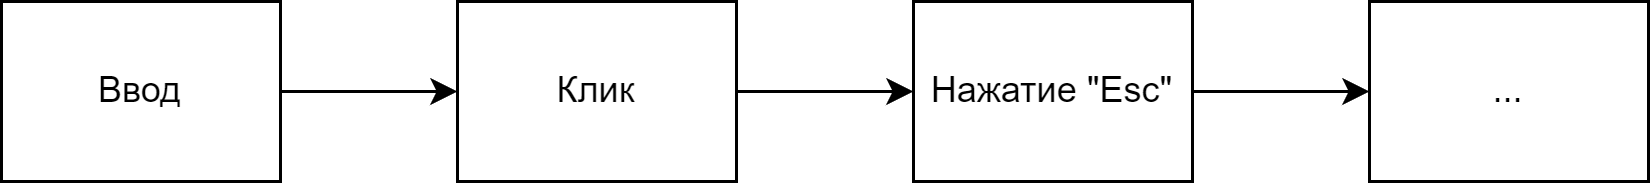

The diagram above was exported from draw.io. Its source (the exported page's mxGraphModel, read from the mxfile embedded in the PNG):
<mxGraphModel dx="1182" dy="482" grid="0" gridSize="10" guides="1" tooltips="1" connect="1" arrows="1" fold="1" page="1" pageScale="1" pageWidth="850" pageHeight="1100" math="0" shadow="0">
  <root>
    <mxCell id="0" />
    <mxCell id="1" parent="0" />
    <mxCell id="mQDamdUsFG1WEKTS0zRD-16" style="edgeStyle=orthogonalEdgeStyle;rounded=0;orthogonalLoop=1;jettySize=auto;html=1;entryX=0;entryY=0.5;entryDx=0;entryDy=0;" edge="1" parent="1" source="FQs-gukBbYW2bG0p04tq-2" target="mQDamdUsFG1WEKTS0zRD-9">
      <mxGeometry relative="1" as="geometry" />
    </mxCell>
    <mxCell id="FQs-gukBbYW2bG0p04tq-2" value="Клик" style="rounded=0;whiteSpace=wrap;html=1;" parent="1" vertex="1">
      <mxGeometry x="373" y="487" width="93" height="60" as="geometry" />
    </mxCell>
    <mxCell id="mQDamdUsFG1WEKTS0zRD-12" style="edgeStyle=orthogonalEdgeStyle;rounded=0;orthogonalLoop=1;jettySize=auto;html=1;entryX=0;entryY=0.5;entryDx=0;entryDy=0;" edge="1" parent="1" source="mQDamdUsFG1WEKTS0zRD-8" target="FQs-gukBbYW2bG0p04tq-2">
      <mxGeometry relative="1" as="geometry" />
    </mxCell>
    <mxCell id="mQDamdUsFG1WEKTS0zRD-8" value="Ввод" style="rounded=0;whiteSpace=wrap;html=1;" vertex="1" parent="1">
      <mxGeometry x="221" y="487" width="93" height="60" as="geometry" />
    </mxCell>
    <mxCell id="mQDamdUsFG1WEKTS0zRD-17" style="edgeStyle=orthogonalEdgeStyle;rounded=0;orthogonalLoop=1;jettySize=auto;html=1;entryX=0;entryY=0.5;entryDx=0;entryDy=0;" edge="1" parent="1" source="mQDamdUsFG1WEKTS0zRD-9" target="mQDamdUsFG1WEKTS0zRD-14">
      <mxGeometry relative="1" as="geometry" />
    </mxCell>
    <mxCell id="mQDamdUsFG1WEKTS0zRD-9" value="Нажатие &quot;Esc&quot;" style="rounded=0;whiteSpace=wrap;html=1;" vertex="1" parent="1">
      <mxGeometry x="525" y="487" width="93" height="60" as="geometry" />
    </mxCell>
    <mxCell id="mQDamdUsFG1WEKTS0zRD-14" value="..." style="rounded=0;whiteSpace=wrap;html=1;" vertex="1" parent="1">
      <mxGeometry x="677" y="487" width="93" height="60" as="geometry" />
    </mxCell>
  </root>
</mxGraphModel>